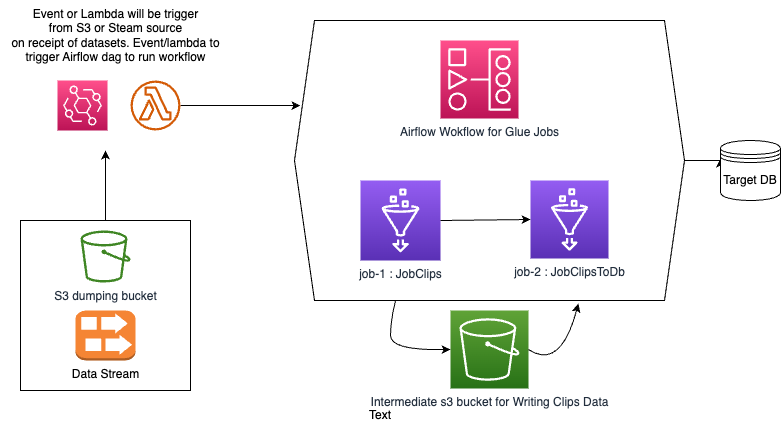

The diagram above was exported from draw.io. Its source (the exported page's mxGraphModel, read from the mxfile embedded in the PNG):
<mxGraphModel dx="2074" dy="1125" grid="1" gridSize="10" guides="1" tooltips="1" connect="1" arrows="1" fold="1" page="1" pageScale="1" pageWidth="850" pageHeight="1100" math="0" shadow="0">
  <root>
    <mxCell id="0" />
    <mxCell id="1" parent="0" />
    <mxCell id="XO6MzwYr41IfzpVJW0EC-17" style="edgeStyle=orthogonalEdgeStyle;rounded=0;orthogonalLoop=1;jettySize=auto;html=1;exitX=1;exitY=0.5;exitDx=0;exitDy=0;entryX=0;entryY=0.3;entryDx=0;entryDy=0;" edge="1" parent="1" source="XO6MzwYr41IfzpVJW0EC-5" target="XO6MzwYr41IfzpVJW0EC-16">
      <mxGeometry relative="1" as="geometry" />
    </mxCell>
    <mxCell id="XO6MzwYr41IfzpVJW0EC-5" value="" style="shape=hexagon;perimeter=hexagonPerimeter2;whiteSpace=wrap;html=1;fixedSize=1;" vertex="1" parent="1">
      <mxGeometry x="334" y="180" width="390" height="280" as="geometry" />
    </mxCell>
    <mxCell id="XO6MzwYr41IfzpVJW0EC-1" value="Airflow Wokflow for Glue Jobs" style="sketch=0;points=[[0,0,0],[0.25,0,0],[0.5,0,0],[0.75,0,0],[1,0,0],[0,1,0],[0.25,1,0],[0.5,1,0],[0.75,1,0],[1,1,0],[0,0.25,0],[0,0.5,0],[0,0.75,0],[1,0.25,0],[1,0.5,0],[1,0.75,0]];outlineConnect=0;fontColor=#232F3E;gradientColor=#FF4F8B;gradientDirection=north;fillColor=#BC1356;strokeColor=#ffffff;dashed=0;verticalLabelPosition=bottom;verticalAlign=top;align=center;html=1;fontSize=12;fontStyle=0;aspect=fixed;shape=mxgraph.aws4.resourceIcon;resIcon=mxgraph.aws4.managed_workflows_for_apache_airflow;" vertex="1" parent="1">
      <mxGeometry x="480" y="200" width="78" height="78" as="geometry" />
    </mxCell>
    <mxCell id="XO6MzwYr41IfzpVJW0EC-2" value="job-1 : JobClips" style="sketch=0;points=[[0,0,0],[0.25,0,0],[0.5,0,0],[0.75,0,0],[1,0,0],[0,1,0],[0.25,1,0],[0.5,1,0],[0.75,1,0],[1,1,0],[0,0.25,0],[0,0.5,0],[0,0.75,0],[1,0.25,0],[1,0.5,0],[1,0.75,0]];outlineConnect=0;fontColor=#232F3E;gradientColor=#945DF2;gradientDirection=north;fillColor=#5A30B5;strokeColor=#ffffff;dashed=0;verticalLabelPosition=bottom;verticalAlign=top;align=center;html=1;fontSize=12;fontStyle=0;aspect=fixed;shape=mxgraph.aws4.resourceIcon;resIcon=mxgraph.aws4.glue;" vertex="1" parent="1">
      <mxGeometry x="400" y="340" width="80" height="80" as="geometry" />
    </mxCell>
    <mxCell id="XO6MzwYr41IfzpVJW0EC-3" value="job-2 : JobClipsToDb" style="sketch=0;points=[[0,0,0],[0.25,0,0],[0.5,0,0],[0.75,0,0],[1,0,0],[0,1,0],[0.25,1,0],[0.5,1,0],[0.75,1,0],[1,1,0],[0,0.25,0],[0,0.5,0],[0,0.75,0],[1,0.25,0],[1,0.5,0],[1,0.75,0]];outlineConnect=0;fontColor=#232F3E;gradientColor=#945DF2;gradientDirection=north;fillColor=#5A30B5;strokeColor=#ffffff;dashed=0;verticalLabelPosition=bottom;verticalAlign=top;align=center;html=1;fontSize=12;fontStyle=0;aspect=fixed;shape=mxgraph.aws4.resourceIcon;resIcon=mxgraph.aws4.glue;" vertex="1" parent="1">
      <mxGeometry x="570" y="340" width="78" height="78" as="geometry" />
    </mxCell>
    <mxCell id="XO6MzwYr41IfzpVJW0EC-4" value="" style="endArrow=classic;html=1;rounded=0;entryX=0;entryY=0.5;entryDx=0;entryDy=0;entryPerimeter=0;exitX=1;exitY=0.5;exitDx=0;exitDy=0;exitPerimeter=0;" edge="1" parent="1" source="XO6MzwYr41IfzpVJW0EC-2" target="XO6MzwYr41IfzpVJW0EC-3">
      <mxGeometry width="50" height="50" relative="1" as="geometry">
        <mxPoint x="400" y="600" as="sourcePoint" />
        <mxPoint x="450" y="550" as="targetPoint" />
      </mxGeometry>
    </mxCell>
    <mxCell id="XO6MzwYr41IfzpVJW0EC-20" style="edgeStyle=orthogonalEdgeStyle;rounded=0;orthogonalLoop=1;jettySize=auto;html=1;exitX=0.5;exitY=0;exitDx=0;exitDy=0;" edge="1" parent="1" source="XO6MzwYr41IfzpVJW0EC-11">
      <mxGeometry relative="1" as="geometry">
        <mxPoint x="145" y="310" as="targetPoint" />
      </mxGeometry>
    </mxCell>
    <mxCell id="XO6MzwYr41IfzpVJW0EC-11" value="" style="whiteSpace=wrap;html=1;aspect=fixed;" vertex="1" parent="1">
      <mxGeometry x="60" y="380" width="170" height="170" as="geometry" />
    </mxCell>
    <mxCell id="XO6MzwYr41IfzpVJW0EC-9" value="S3 dumping bucket" style="sketch=0;outlineConnect=0;fontColor=#232F3E;gradientColor=none;fillColor=#3F8624;strokeColor=none;dashed=0;verticalLabelPosition=bottom;verticalAlign=top;align=center;html=1;fontSize=12;fontStyle=0;aspect=fixed;pointerEvents=1;shape=mxgraph.aws4.bucket;" vertex="1" parent="1">
      <mxGeometry x="120" y="390" width="50" height="52" as="geometry" />
    </mxCell>
    <mxCell id="XO6MzwYr41IfzpVJW0EC-10" value="Data Stream" style="outlineConnect=0;dashed=0;verticalLabelPosition=bottom;verticalAlign=top;align=center;html=1;shape=mxgraph.aws3.kinesis_streams;fillColor=#F58534;gradientColor=none;" vertex="1" parent="1">
      <mxGeometry x="115" y="470" width="60" height="50" as="geometry" />
    </mxCell>
    <mxCell id="XO6MzwYr41IfzpVJW0EC-12" value="Intermediate s3 bucket for Writing Clips Data" style="sketch=0;points=[[0,0,0],[0.25,0,0],[0.5,0,0],[0.75,0,0],[1,0,0],[0,1,0],[0.25,1,0],[0.5,1,0],[0.75,1,0],[1,1,0],[0,0.25,0],[0,0.5,0],[0,0.75,0],[1,0.25,0],[1,0.5,0],[1,0.75,0]];outlineConnect=0;fontColor=#232F3E;gradientColor=#60A337;gradientDirection=north;fillColor=#277116;strokeColor=#ffffff;dashed=0;verticalLabelPosition=bottom;verticalAlign=top;align=center;html=1;fontSize=12;fontStyle=0;aspect=fixed;shape=mxgraph.aws4.resourceIcon;resIcon=mxgraph.aws4.s3;" vertex="1" parent="1">
      <mxGeometry x="490" y="470" width="78" height="78" as="geometry" />
    </mxCell>
    <mxCell id="XO6MzwYr41IfzpVJW0EC-14" value="" style="curved=1;endArrow=classic;html=1;rounded=0;entryX=0;entryY=0.5;entryDx=0;entryDy=0;entryPerimeter=0;exitX=0.259;exitY=1;exitDx=0;exitDy=0;exitPerimeter=0;" edge="1" parent="1" source="XO6MzwYr41IfzpVJW0EC-5" target="XO6MzwYr41IfzpVJW0EC-12">
      <mxGeometry width="50" height="50" relative="1" as="geometry">
        <mxPoint x="400" y="600" as="sourcePoint" />
        <mxPoint x="450" y="550" as="targetPoint" />
        <Array as="points">
          <mxPoint x="430" y="480" />
          <mxPoint x="430" y="510" />
        </Array>
      </mxGeometry>
    </mxCell>
    <mxCell id="XO6MzwYr41IfzpVJW0EC-15" value="" style="curved=1;endArrow=classic;html=1;rounded=0;entryX=0.728;entryY=1.011;entryDx=0;entryDy=0;entryPerimeter=0;exitX=1;exitY=0.5;exitDx=0;exitDy=0;exitPerimeter=0;" edge="1" parent="1" source="XO6MzwYr41IfzpVJW0EC-12" target="XO6MzwYr41IfzpVJW0EC-5">
      <mxGeometry width="50" height="50" relative="1" as="geometry">
        <mxPoint x="605" y="480" as="sourcePoint" />
        <mxPoint x="660" y="529" as="targetPoint" />
        <Array as="points">
          <mxPoint x="600" y="530" />
        </Array>
      </mxGeometry>
    </mxCell>
    <mxCell id="XO6MzwYr41IfzpVJW0EC-16" value="Target DB" style="shape=datastore;whiteSpace=wrap;html=1;" vertex="1" parent="1">
      <mxGeometry x="760" y="300" width="60" height="60" as="geometry" />
    </mxCell>
    <mxCell id="XO6MzwYr41IfzpVJW0EC-18" value="" style="sketch=0;points=[[0,0,0],[0.25,0,0],[0.5,0,0],[0.75,0,0],[1,0,0],[0,1,0],[0.25,1,0],[0.5,1,0],[0.75,1,0],[1,1,0],[0,0.25,0],[0,0.5,0],[0,0.75,0],[1,0.25,0],[1,0.5,0],[1,0.75,0]];outlineConnect=0;fontColor=#232F3E;gradientColor=#FF4F8B;gradientDirection=north;fillColor=#BC1356;strokeColor=#ffffff;dashed=0;verticalLabelPosition=bottom;verticalAlign=top;align=center;html=1;fontSize=12;fontStyle=0;aspect=fixed;shape=mxgraph.aws4.resourceIcon;resIcon=mxgraph.aws4.eventbridge;" vertex="1" parent="1">
      <mxGeometry x="97" y="240" width="50" height="50" as="geometry" />
    </mxCell>
    <mxCell id="XO6MzwYr41IfzpVJW0EC-21" style="edgeStyle=orthogonalEdgeStyle;rounded=0;orthogonalLoop=1;jettySize=auto;html=1;entryX=0.015;entryY=0.304;entryDx=0;entryDy=0;entryPerimeter=0;" edge="1" parent="1" source="XO6MzwYr41IfzpVJW0EC-19" target="XO6MzwYr41IfzpVJW0EC-5">
      <mxGeometry relative="1" as="geometry" />
    </mxCell>
    <mxCell id="XO6MzwYr41IfzpVJW0EC-19" value="" style="sketch=0;outlineConnect=0;fontColor=#232F3E;gradientColor=none;fillColor=#D45B07;strokeColor=none;dashed=0;verticalLabelPosition=bottom;verticalAlign=top;align=center;html=1;fontSize=12;fontStyle=0;aspect=fixed;pointerEvents=1;shape=mxgraph.aws4.lambda_function;" vertex="1" parent="1">
      <mxGeometry x="170" y="240" width="50" height="50" as="geometry" />
    </mxCell>
    <mxCell id="XO6MzwYr41IfzpVJW0EC-22" value="Event or Lambda will be trigger &lt;br&gt;from S3 or Steam source&lt;br&gt;on receipt of datasets. Event/lambda to &lt;br&gt;trigger Airflow dag to run workflow" style="text;html=1;align=center;verticalAlign=middle;resizable=0;points=[];autosize=1;strokeColor=none;fillColor=none;" vertex="1" parent="1">
      <mxGeometry x="40" y="160" width="230" height="70" as="geometry" />
    </mxCell>
    <mxCell id="XO6MzwYr41IfzpVJW0EC-23" value="Text" style="text;strokeColor=none;align=center;fillColor=none;html=1;verticalAlign=middle;whiteSpace=wrap;rounded=0;" vertex="1" parent="1">
      <mxGeometry x="390" y="560" width="60" height="30" as="geometry" />
    </mxCell>
  </root>
</mxGraphModel>